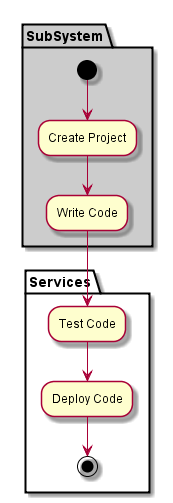

The diagram above was rendered by PlantUML. Its source (embedded in the PNG):
@startuml

partition "Services" {

}

partition SubSystem  #cccccc {
  (*) --> "Create Project"
  --> "Write Code"
}

partition "Services" {
  "Write Code" --> "Test Code"
  "Test Code" --> "Deploy Code"
  "Deploy Code" --> (*)
}

@enduml